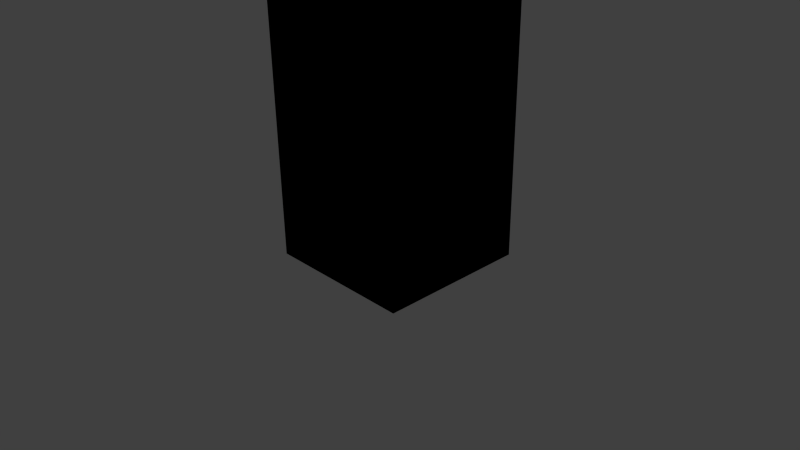 # Source: Aufbau_eines_Baumes.blend  (saved by Blender 2.75.0; exported with 4.5.12 LTS)
import bpy
from mathutils import Matrix  # noqa: F401  (used for matrix-valued properties, if any)

bpy.ops.wm.read_factory_settings(use_empty=True)
scene = bpy.context.scene
scene.name = 'Scene'

# ---- collections
col_collection_1 = bpy.data.collections.new('Collection 1'); scene.collection.children.link(col_collection_1)

# ---- materials (node trees are filled in below, after node groups)
mat_material = bpy.data.materials.new('Material')
mat_material.alpha_threshold = 0.0
mat_material.use_transparent_shadow = False
mat_material.roughness = 0.5
mat_material.line_color = (0.0, 0.0, 0.0, 1.0)

# ---- material node trees

# ---- world
world_world = bpy.data.worlds.new('World'); scene.world = world_world
world_world.color = (0.05088, 0.05088, 0.05088)
world_world.use_sun_shadow = False
world_world.sun_shadow_jitter_overblur = 0.0
world_world.cycles.sampling_method = 'MANUAL'
world_world.cycles.sample_map_resolution = 256

# ---- cameras
cam_camera = bpy.data.cameras.new('Camera')
cam_camera.clip_end = 100.0
cam_camera.lens = 35.0
cam_camera.sensor_width = 32.0
cam_camera.sensor_height = 18.0
cam_camera.ortho_scale = 7.314
cam_camera.dof.focus_distance = 0.0
cam_camera.dof.aperture_fstop = 128.0

# ---- lights
light_lamp = bpy.data.lights.new('Lamp', 'POINT')
light_lamp.transmission_factor = 0.0
light_lamp.cutoff_distance = 30.0
light_lamp.energy = 100.0
light_lamp.shadow_buffer_clip_start = 1.001
light_lamp.shadow_soft_size = 0.1
light_lamp.shadow_maximum_resolution = 0.006
light_lamp.use_absolute_resolution = True
light_lamp.cycles.use_multiple_importance_sampling = False

# ---- meshes
me_cube_005 = bpy.data.meshes.new('Cube.005')
me_cube_005.from_pydata([(1.289, 1.146, 0.01882), (1.289, -0.8537, 0.01882), (-0.7109, -0.8537, 0.01882), (-0.7109, 1.146, 0.01882), (1.289, 1.146, 2.019), (1.289, -0.8537, 2.019), (-0.7109, -0.8537, 2.019), (-0.7109, 1.146, 2.019)], [], [(0, 1, 2, 3), (4, 7, 6, 5), (0, 4, 5, 1), (1, 5, 6, 2), (2, 6, 7, 3), (4, 0, 3, 7)])
me_cube_005.materials.append(mat_material)
me_cube_005.use_remesh_preserve_volume = False
me_cube_005.use_remesh_preserve_attributes = False
me_cube_005.use_mirror_vertex_groups = False
me_cube_005.update()
me_cube_004 = bpy.data.meshes.new('Cube.004')
me_cube_004.from_pydata([(1.289, 1.146, 0.01882), (1.289, -0.8537, 0.01882), (-0.7109, -0.8537, 0.01882), (-0.7109, 1.146, 0.01882), (1.289, 1.146, 2.019), (1.289, -0.8537, 2.019), (-0.7109, -0.8537, 2.019), (-0.7109, 1.146, 2.019)], [], [(0, 1, 2, 3), (4, 7, 6, 5), (0, 4, 5, 1), (1, 5, 6, 2), (2, 6, 7, 3), (4, 0, 3, 7)])
me_cube_004.materials.append(mat_material)
me_cube_004.use_remesh_preserve_volume = False
me_cube_004.use_remesh_preserve_attributes = False
me_cube_004.use_mirror_vertex_groups = False
me_cube_004.update()
me_cube_003 = bpy.data.meshes.new('Cube.003')
me_cube_003.from_pydata([(1.289, 1.146, 0.01882), (1.289, -0.8537, 0.01882), (-0.7109, -0.8537, 0.01882), (-0.7109, 1.146, 0.01882), (1.289, 1.146, 2.019), (1.289, -0.8537, 2.019), (-0.7109, -0.8537, 2.019), (-0.7109, 1.146, 2.019)], [], [(0, 1, 2, 3), (4, 7, 6, 5), (0, 4, 5, 1), (1, 5, 6, 2), (2, 6, 7, 3), (4, 0, 3, 7)])
me_cube_003.materials.append(mat_material)
me_cube_003.use_remesh_preserve_volume = False
me_cube_003.use_remesh_preserve_attributes = False
me_cube_003.use_mirror_vertex_groups = False
me_cube_003.update()
me_cube_001 = bpy.data.meshes.new('Cube.001')
me_cube_001.from_pydata([(1.289, 1.146, 0.01882), (1.289, -0.8537, 0.01882), (-0.7109, -0.8537, 0.01882), (-0.7109, 1.146, 0.01882), (1.289, 1.146, 2.019), (1.289, -0.8537, 2.019), (-0.7109, -0.8537, 2.019), (-0.7109, 1.146, 2.019)], [], [(0, 1, 2, 3), (4, 7, 6, 5), (0, 4, 5, 1), (1, 5, 6, 2), (2, 6, 7, 3), (4, 0, 3, 7)])
me_cube_001.materials.append(mat_material)
me_cube_001.use_remesh_preserve_volume = False
me_cube_001.use_remesh_preserve_attributes = False
me_cube_001.use_mirror_vertex_groups = False
me_cube_001.update()
me_cube = bpy.data.meshes.new('Cube')
me_cube.from_pydata([(1.289, 1.146, 0.01882), (1.289, -0.8537, 0.01882), (-0.7109, -0.8537, 0.01882), (-0.7109, 1.146, 0.01882), (1.289, 1.146, 2.019), (1.289, -0.8537, 2.019), (-0.7109, -0.8537, 2.019), (-0.7109, 1.146, 2.019)], [], [(0, 1, 2, 3), (4, 7, 6, 5), (0, 4, 5, 1), (1, 5, 6, 2), (2, 6, 7, 3), (4, 0, 3, 7)])
me_cube.materials.append(mat_material)
me_cube.use_remesh_preserve_volume = False
me_cube.use_remesh_preserve_attributes = False
me_cube.use_mirror_vertex_groups = False
me_cube.update()

# ---- objects
ob_cube_004 = bpy.data.objects.new('Cube.004', me_cube_005)
ob_cube_003 = bpy.data.objects.new('Cube.003', me_cube_004)
ob_cube_000 = bpy.data.objects.new('Cube.000', me_cube_003)
ob_cube_002 = bpy.data.objects.new('Cube.002', me_cube_001)
ob_cube_001 = bpy.data.objects.new('Cube.001', me_cube)
ob_lamp = bpy.data.objects.new('Lamp', light_lamp)
ob_camera = bpy.data.objects.new('Camera', cam_camera)

# ---- transforms, parenting, visibility, modifiers, constraints
ob_cube_004.location = (0.0, 0.0, 6.0)
ob_cube_004.rotation_euler = (1.047, 0.0, 4.189)
ob_cube_004.scale = (1.0, 1.0, 3.0)
ob_cube_004.lock_rotations_4d = False
ob_cube_004.empty_display_type = 'ARROWS'
ob_cube_004.lineart.crease_threshold = 0.0
ob_cube_003.location = (0.0, 0.0, 6.0)
ob_cube_003.rotation_euler = (1.047, 0.0, 2.094)
ob_cube_003.scale = (1.0, 1.0, 3.0)
ob_cube_003.lock_rotations_4d = False
ob_cube_003.empty_display_type = 'ARROWS'
ob_cube_003.lineart.crease_threshold = 0.0
ob_cube_000.location = (0.0, 0.0, 6.0)
ob_cube_000.rotation_euler = (1.047, 0.0, 0.0)
ob_cube_000.scale = (1.0, 1.0, 3.0)
ob_cube_000.lock_rotations_4d = False
ob_cube_000.empty_display_type = 'ARROWS'
ob_cube_000.lineart.crease_threshold = 0.0
ob_cube_002.location = (0.0, 0.0, 0.0)
ob_cube_002.scale = (1.0, 1.0, 3.0)
ob_cube_002.lock_rotations_4d = False
ob_cube_002.empty_display_type = 'ARROWS'
ob_cube_002.lineart.crease_threshold = 0.0
ob_cube_001.location = (0.0, 0.0, 0.0)
ob_cube_001.scale = (1.0, 1.0, 3.0)
ob_cube_001.lock_rotations_4d = False
ob_cube_001.empty_display_type = 'ARROWS'
ob_cube_001.lineart.crease_threshold = 0.0
ob_lamp.location = (4.076, 1.005, 5.904)
ob_lamp.rotation_euler = (0.6503, 0.05522, 1.866)
ob_lamp.lock_rotations_4d = False
ob_lamp.empty_display_type = 'ARROWS'
ob_lamp.color = (0.0, 0.0, 0.0, 0.0)
ob_lamp.lineart.crease_threshold = 0.0
ob_camera.location = (7.481, -6.508, 5.344)
ob_camera.rotation_euler = (1.109, 0.01082, 0.8149)
ob_camera.lock_rotations_4d = False
ob_camera.empty_display_type = 'ARROWS'
ob_camera.color = (0.0, 0.0, 0.0, 0.0)
ob_camera.display_type = 'WIRE'
ob_camera.lineart.crease_threshold = 0.0

# ---- collection membership
col_collection_1.objects.link(ob_cube_004)
col_collection_1.objects.link(ob_cube_003)
col_collection_1.objects.link(ob_cube_000)
col_collection_1.objects.link(ob_cube_002)
col_collection_1.objects.link(ob_cube_001)
col_collection_1.objects.link(ob_lamp)
col_collection_1.objects.link(ob_camera)

# ---- scene / render settings (as saved in the file)
scene.camera = ob_camera
scene.frame_start = 1; scene.frame_end = 250; scene.frame_set(1)
scene.render.engine = 'BLENDER_EEVEE_NEXT'
scene.render.resolution_percentage = 50
scene.render.dither_intensity = 0.0
scene.cycles.use_denoising = False
scene.cycles.samples = 10
scene.cycles.sampling_pattern = 'TABULATED_SOBOL'
scene.cycles.light_sampling_threshold = 0.0
scene.cycles.use_adaptive_sampling = False
scene.cycles.use_light_tree = False
scene.cycles.blur_glossy = 0.0
scene.cycles.pixel_filter_type = 'GAUSSIAN'
scene.cycles.sample_clamp_indirect = 0.0
scene.view_settings.view_transform = 'Standard'
bpy.context.view_layer.update()
